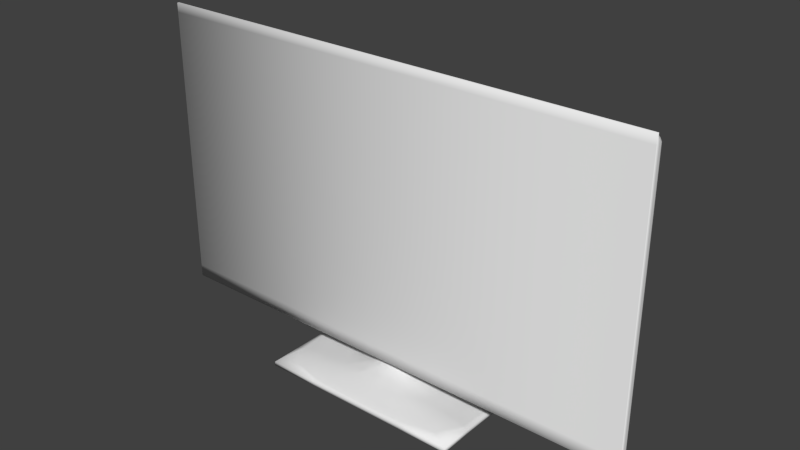 # Source: TV.blend  (saved by Blender 2.66.1; exported with 4.5.12 LTS)
import bpy
from mathutils import Matrix  # noqa: F401  (used for matrix-valued properties, if any)

bpy.ops.wm.read_factory_settings(use_empty=True)
scene = bpy.context.scene
scene.name = 'Scene'

# ---- collections
col_collection_1 = bpy.data.collections.new('Collection 1'); scene.collection.children.link(col_collection_1)

# ---- materials (node trees are filled in below, after node groups)
mat_clearglass = bpy.data.materials.new('ClearGlass')
mat_blackplastic = bpy.data.materials.new('BlackPlastic')
mat_glossyblack = bpy.data.materials.new('GlossyBlack')

# ---- material node trees

# ---- world
world_world = bpy.data.worlds.new('World'); scene.world = world_world
world_world.color = (0.05088, 0.05088, 0.05088)
world_world.use_sun_shadow = False
world_world.sun_shadow_jitter_overblur = 0.0
world_world.cycles.sampling_method = 'MANUAL'
world_world.cycles.sample_map_resolution = 256

# ---- meshes
me_tv_001 = bpy.data.meshes.new('TV.001')
me_tv_001.from_pydata([(121.9, -1.822, 71.85), (121.9, -1.822, 0.3647), (61.0, -1.822, 0.3647), (121.9, -1.822, 3.424), (112.9, -1.822, 0.3647), (121.9, -1.822, 65.89), (121.9, -1.822, 61.69), (53.04, -1.822, 0.3647), (61.0, -1.822, 3.424), (61.0, -1.822, 65.89), (61.0, -1.822, 9.673), (61.0, -1.822, 69.66), (121.9, -1.822, 69.66), (118.4, -1.822, 0.3647), (121.9, -1.822, 9.673), (121.9, -1.822, 4.533), (0.07256, -1.822, 71.85), (0.07256, -1.822, 0.3647), (0.07256, -1.822, 3.424), (9.077, -1.822, 0.3647), (0.07256, -1.822, 65.89), (0.07256, -1.822, 61.69), (68.97, -1.822, 0.3647), (61.0, -1.822, 71.85), (0.07256, -1.822, 69.66), (3.575, -1.822, 0.3647), (61.0, -1.822, 61.69), (0.07256, -1.822, 9.673), (0.07256, -1.822, 4.533), (61.0, -1.822, 4.533), (121.9, -1.822, 71.85), (121.9, -1.822, 0.3647), (121.9, -1.822, 3.424), (112.9, -1.822, 0.3647), (121.9, -1.822, 65.89), (121.9, -1.822, 61.69), (53.04, -1.822, 0.3647), (121.9, -1.822, 69.66), (118.4, -1.822, 0.3647), (121.9, -1.822, 9.673), (121.9, -1.822, 4.533), (0.07256, -1.822, 71.85), (0.07256, -1.822, 0.3647), (0.07256, -1.822, 3.424), (9.077, -1.822, 0.3647), (0.07256, -1.822, 65.89), (0.07256, -1.822, 61.69), (68.97, -1.822, 0.3647), (61.0, -1.822, 71.85), (0.07256, -1.822, 69.66), (3.575, -1.822, 0.3647), (0.07256, -1.822, 9.673), (0.07256, -1.822, 4.533), (121.9, -2.322, 71.85), (121.9, -2.322, 0.3647), (61.0, -2.322, 0.3647), (121.9, -2.322, 3.424), (112.9, -2.322, 0.3647), (121.9, -2.322, 65.89), (121.9, -2.322, 61.69), (53.04, -2.322, 0.3647), (61.0, -2.322, 3.424), (61.0, -2.322, 65.89), (61.0, -2.322, 9.673), (61.0, -2.322, 69.66), (121.9, -2.322, 69.66), (118.4, -2.322, 0.3647), (121.9, -2.322, 9.673), (121.9, -2.322, 4.533), (0.07256, -2.322, 71.85), (0.07256, -2.322, 0.3647), (0.07256, -2.322, 3.424), (9.077, -2.322, 0.3647), (0.07256, -2.322, 65.89), (0.07256, -2.322, 61.69), (68.97, -2.322, 0.3647), (61.0, -2.322, 71.85), (0.07256, -2.322, 69.66), (3.575, -2.322, 0.3647), (61.0, -2.322, 61.69), (0.07256, -2.322, 9.673), (0.07256, -2.322, 4.533), (61.0, -2.322, 4.533)], [], [(11, 23, 0, 12), (5, 6, 26, 9), (10, 26, 6, 14), (1, 2, 8, 3), (13, 4, 2), (8, 29, 15, 3), (29, 10, 14, 15), (9, 11, 12, 5), (1, 13, 2), (11, 24, 16, 23), (20, 9, 26, 21), (10, 27, 21, 26), (17, 18, 8, 2), (25, 2, 19), (8, 18, 28, 29), (29, 28, 27, 10), (9, 20, 24, 11), (17, 2, 25), (2, 4, 22), (2, 22, 7), (2, 7, 19), (47, 33, 57, 75), (39, 35, 59, 67), (48, 41, 69, 76), (32, 40, 68, 56), (46, 51, 80, 74), (52, 43, 71, 81), (31, 32, 56, 54), (33, 38, 66, 57), (43, 42, 70, 71), (50, 44, 72, 78), (30, 48, 76, 53), (34, 37, 65, 58), (41, 49, 77, 69), (49, 45, 73, 77), (44, 36, 60, 72), (37, 30, 53, 65), (40, 39, 67, 68), (45, 46, 74, 73), (51, 52, 81, 80), (36, 47, 75, 60), (35, 34, 58, 59), (21, 27, 51, 46), (3, 15, 40, 32), (23, 16, 41, 48), (14, 6, 35, 39), (22, 4, 33, 47), (17, 25, 50, 42), (13, 1, 31, 38), (6, 5, 34, 35), (7, 22, 47, 36), (27, 28, 52, 51), (20, 21, 46, 45), (15, 14, 39, 40), (12, 0, 30, 37), (19, 7, 36, 44), (24, 20, 45, 49), (16, 24, 49, 41), (5, 12, 37, 34), (0, 23, 48, 30), (25, 19, 44, 50), (18, 17, 42, 43), (4, 13, 38, 33), (1, 3, 32, 31), (28, 18, 43, 52), (64, 65, 53, 76), (58, 62, 79, 59), (63, 67, 59, 79), (54, 56, 61, 55), (66, 55, 57), (61, 56, 68, 82), (82, 68, 67, 63), (62, 58, 65, 64), (54, 55, 66), (64, 76, 69, 77), (73, 74, 79, 62), (63, 79, 74, 80), (70, 55, 61, 71), (78, 72, 55), (61, 82, 81, 71), (82, 63, 80, 81), (62, 64, 77, 73), (70, 78, 55), (55, 75, 57), (55, 60, 75), (55, 72, 60), (42, 50, 78, 70), (38, 31, 54, 66)])
me_tv_001.polygons.foreach_set('use_smooth', [True] * 88)
_k = {(5, 6): 0.92549, (0, 12): 0.92549, (1, 3): 0.92549, (6, 14): 0.92549, (14, 15): 0.92549, (5, 12): 0.92549, (3, 15): 0.92549, (20, 21): 0.91373, (16, 24): 0.91373, (17, 18): 0.91373, (21, 27): 0.91373, (27, 28): 0.91373, (20, 24): 0.91373, (18, 28): 0.91373, (0, 23): 1.0, (16, 23): 1.0, (34, 35): 0.92549, (30, 37): 0.92549, (31, 32): 0.92549, (35, 39): 0.92549, (39, 40): 0.92549, (34, 37): 0.92549, (32, 40): 0.92549, (45, 46): 0.91373, (41, 49): 0.91373, (42, 43): 0.91373, (46, 51): 0.91373, (51, 52): 0.91373, (45, 49): 0.91373, (43, 52): 0.91373, (30, 48): 1.0, (41, 48): 1.0, (58, 59): 0.92549, (53, 65): 0.92549, (54, 56): 0.92549, (59, 67): 0.92549, (67, 68): 0.92549, (58, 65): 0.92549, (56, 68): 0.92549, (73, 74): 0.91373, (69, 77): 0.91373, (70, 71): 0.91373, (74, 80): 0.91373, (80, 81): 0.91373, (73, 77): 0.91373, (71, 81): 0.91373, (53, 76): 1.0, (69, 76): 1.0}
me_tv_001.attributes.new('crease_edge', 'FLOAT', 'EDGE').data.foreach_set('value', [_k.get((min(e.vertices), max(e.vertices)), 0.0) for e in me_tv_001.edges])
me_tv_001.materials.append(mat_clearglass)
me_tv_001.use_remesh_preserve_volume = False
me_tv_001.use_remesh_preserve_attributes = False
me_tv_001.use_mirror_vertex_groups = False
me_tv_001.update()
me_tv = bpy.data.meshes.new('TV')
me_tv.from_pydata([(121.9, -0.0589, 65.89), (121.9, -0.0589, 70.25), (121.9, -1.822, 71.85), (121.9, -0.6766, 1.344), (121.9, -0.6766, 70.78), (121.9, -1.822, 0.3647), (121.9, -0.04961, 2.171), (121.9, -0.0589, 3.424), (121.9, -0.0589, 61.69), (61.0, -1.822, 0.3647), (112.9, -0.0589, 2.171), (112.9, -0.6766, 1.344), (112.9, -0.6766, 70.78), (112.9, -0.0589, 70.25), (112.9, 2.216, 61.69), (112.9, 2.216, 3.424), (112.9, -0.0589, 65.89), (121.9, -1.822, 3.424), (112.9, -1.822, 71.85), (112.9, -1.822, 0.3647), (121.9, -1.822, 65.89), (121.9, -1.822, 61.69), (68.97, -0.6766, 1.344), (53.04, -0.0589, 70.25), (68.97, 2.216, 2.183), (68.97, -0.0589, 65.89), (53.04, -1.822, 0.3647), (121.9, -0.6766, 65.89), (121.9, -0.6766, 61.69), (121.9, -0.6766, 3.424), (61.0, -1.822, 3.424), (61.0, -1.822, 65.89), (118.4, 1.167, 9.673), (61.0, -1.822, 9.673), (112.9, 2.216, 9.673), (68.97, -0.04961, 2.183), (68.97, 2.216, 61.69), (118.4, -0.0589, 68.65), (61.0, -1.822, 69.66), (53.04, -0.0589, 68.65), (112.9, -0.0589, 68.65), (121.9, -0.6766, 68.99), (121.9, -1.822, 69.66), (121.9, -0.0589, 68.65), (118.4, 1.167, 3.424), (118.4, -0.0589, 65.89), (118.4, -0.05426, 2.171), (118.4, 1.167, 61.69), (118.4, -0.6766, 1.344), (118.4, -1.822, 0.3647), (118.4, -0.6766, 70.78), (118.4, -0.0589, 70.25), (118.4, -1.822, 71.85), (121.9, -1.822, 9.673), (121.9, -0.0589, 9.673), (118.4, 1.167, 4.533), (121.9, -0.6766, 4.533), (68.97, 2.216, 4.533), (121.9, -1.822, 4.533), (121.9, -0.6766, 9.673), (121.9, -0.0589, 4.533), (112.9, 2.216, 4.533), (53.04, 8.666, 2.183), (0.07256, -0.0589, 65.89), (0.07256, -0.0589, 70.25), (0.07256, -1.822, 71.85), (0.07256, -0.6766, 1.344), (0.07256, -0.6766, 70.78), (0.07256, -1.822, 0.3647), (0.07256, -0.04961, 2.171), (0.07256, -0.0589, 3.424), (0.07256, -0.0589, 61.69), (9.077, -0.0589, 2.171), (9.077, -0.6766, 1.344), (9.077, -0.6766, 70.78), (9.077, -0.0589, 70.25), (9.077, 2.216, 61.69), (9.077, 2.216, 3.424), (9.077, -0.0589, 65.89), (0.07256, -1.822, 3.424), (9.077, -1.822, 71.85), (9.077, -1.822, 0.3647), (0.07256, -1.822, 65.89), (0.07256, -1.822, 61.69), (53.04, -0.6766, 1.344), (68.97, -0.0589, 70.25), (53.04, 2.216, 2.183), (53.04, -0.0589, 65.89), (53.04, -1.822, 71.85), (68.97, -1.822, 71.85), (68.97, -1.822, 0.3647), (0.07256, -0.6766, 65.89), (0.07256, -0.6766, 61.69), (0.07256, -0.6766, 3.424), (61.0, -1.822, 71.85), (3.575, 1.167, 9.673), (53.04, 2.216, 9.673), (9.077, 2.216, 9.673), (53.04, -0.04961, 2.183), (53.04, -0.6766, 70.78), (68.97, -0.6766, 70.78), (53.04, 2.216, 61.69), (3.575, -0.0589, 68.65), (68.97, -0.0589, 68.65), (9.077, -0.0589, 68.65), (0.07256, -0.6766, 68.99), (0.07256, -1.822, 69.66), (0.07256, -0.0589, 68.65), (3.575, 1.167, 3.424), (3.575, -0.0589, 65.89), (3.575, -0.05426, 2.171), (3.575, 1.167, 61.69), (3.575, -0.6766, 1.344), (3.575, -1.822, 0.3647), (3.575, -0.6766, 70.78), (3.575, -0.0589, 70.25), (3.575, -1.822, 71.85), (61.0, -1.822, 61.69), (0.07256, -1.822, 9.673), (0.07256, -0.0589, 9.673), (3.575, 1.167, 4.533), (0.07256, -0.6766, 4.533), (53.04, 2.216, 4.533), (0.07256, -1.822, 4.533), (0.07256, -0.6766, 9.673), (0.07256, -0.0589, 4.533), (9.077, 2.216, 4.533), (61.0, -1.822, 4.533), (68.97, 2.216, 9.673), (68.97, 8.666, 2.183), (53.04, 8.666, 4.533), (68.97, 8.666, 4.533), (60.89, 6.901, 2.962), (58.84, 6.049, 2.962), (57.98, 3.994, 2.962), (58.84, 1.939, 2.962), (60.89, 1.088, 2.962), (62.95, 1.939, 2.962), (63.8, 3.994, 2.962), (62.95, 6.049, 2.962), (60.89, 6.901, -4.976), (58.84, 6.049, -4.976), (57.98, 3.994, -4.976), (58.84, 1.939, -4.976), (60.89, 1.088, -4.976), (62.95, 1.939, -4.976), (63.8, 3.994, -4.976), (62.95, 6.049, -4.976), (60.89, 19.63, -6.129), (35.61, 19.63, -6.129), (35.61, 3.994, -6.129), (35.61, -11.65, -6.129), (60.89, -11.65, -6.129), (86.17, -11.65, -6.129), (86.17, 3.994, -6.129), (86.17, 19.63, -6.129), (60.89, 19.63, -7.199), (35.61, 19.63, -7.199), (35.61, 3.994, -7.199), (35.61, -11.65, -7.199), (60.89, -11.65, -7.199), (86.17, -11.65, -7.199), (86.17, 3.994, -7.199), (86.17, 19.63, -7.199), (60.89, 3.994, -7.199), (60.89, -10.98, -5.668), (36.82, -10.93, -5.668), (84.96, 18.92, -5.668), (85.0, 3.994, -5.668), (36.78, 3.994, -5.668), (84.96, -10.93, -5.668), (36.82, 18.92, -5.668), (60.89, 18.97, -5.668)], [], [(42, 41, 4, 2), (46, 44, 7, 6), (32, 47, 8, 54), (45, 47, 14, 16), (27, 20, 21, 28), (3, 6, 7, 29), (27, 28, 8, 0), (41, 27, 0, 43), (59, 54, 8, 28), (58, 17, 29, 56), (29, 17, 5, 3), (48, 46, 6, 3), (48, 49, 19, 11), (50, 4, 1, 51), (37, 43, 0, 45), (52, 2, 4, 50), (29, 7, 60, 56), (44, 55, 60, 7), (53, 58, 56, 59), (55, 32, 54, 60), (56, 60, 54, 59), (61, 34, 32, 55), (15, 61, 55, 44), (11, 22, 35, 10), (14, 36, 25, 16), (10, 35, 24, 15), (15, 24, 57, 61), (13, 51, 37, 40), (51, 1, 43, 37), (4, 41, 43, 1), (20, 27, 41, 42), (10, 15, 44, 46), (34, 14, 47, 32), (0, 8, 47, 45), (11, 10, 46, 48), (3, 5, 49, 48), (12, 50, 51, 13), (40, 37, 45, 16), (18, 52, 50, 12), (21, 53, 59, 28), (106, 65, 67, 105), (110, 69, 70, 108), (95, 119, 71, 111), (109, 78, 76, 111), (91, 92, 83, 82), (66, 93, 70, 69), (91, 63, 71, 92), (105, 107, 63, 91), (124, 92, 71, 119), (123, 121, 93, 79), (93, 66, 68, 79), (112, 66, 69, 110), (112, 73, 81, 113), (114, 115, 64, 67), (102, 109, 63, 107), (116, 114, 67, 65), (126, 97, 96, 122), (93, 121, 125, 70), (108, 70, 125, 120), (118, 124, 121, 123), (120, 125, 119, 95), (121, 124, 119, 125), (126, 120, 95, 97), (77, 108, 120, 126), (73, 72, 98, 84), (97, 76, 101, 96), (76, 78, 87, 101), (74, 80, 88, 99), (99, 88, 89, 100), (72, 77, 86, 98), (77, 126, 122, 86), (75, 104, 102, 115), (115, 102, 107, 64), (67, 64, 107, 105), (82, 106, 105, 91), (72, 110, 108, 77), (97, 95, 111, 76), (63, 109, 111, 71), (73, 112, 110, 72), (66, 112, 113, 68), (74, 75, 115, 114), (104, 78, 109, 102), (80, 74, 114, 116), (83, 92, 124, 118), (122, 96, 130), (130, 96, 128, 131), (61, 57, 128, 34), (22, 84, 98, 35), (13, 85, 100, 12), (85, 23, 99, 100), (34, 128, 36, 14), (40, 103, 85, 13), (103, 39, 23, 85), (36, 101, 87, 25), (12, 100, 89, 18), (19, 90, 22, 11), (90, 26, 84, 22), (35, 98, 86, 24), (25, 87, 39, 103), (16, 25, 103, 40), (129, 62, 130, 131), (122, 130, 62, 86), (86, 62, 129, 24), (24, 129, 131, 57), (57, 131, 128), (128, 96, 101, 36), (75, 74, 99, 23), (104, 75, 23, 39), (81, 73, 84, 26), (78, 104, 39, 87), (133, 141, 142, 134), (136, 144, 145, 137), (139, 147, 140, 132), (132, 140, 141, 133), (135, 143, 144, 136), (138, 146, 147, 139), (134, 142, 143, 135), (137, 145, 146, 138), (166, 151, 152, 165), (168, 154, 155, 167), (169, 150, 151, 166), (170, 153, 154, 168), (171, 149, 150, 169), (165, 152, 153, 170), (167, 155, 148, 172), (172, 148, 149, 171), (152, 160, 161, 153), (155, 163, 156, 148), (148, 156, 157, 149), (151, 159, 160, 152), (154, 162, 163, 155), (150, 158, 159, 151), (153, 161, 162, 154), (149, 157, 158, 150), (159, 164, 160), (162, 164, 163), (158, 164, 159), (161, 164, 162), (157, 164, 158), (160, 164, 161), (163, 164, 156), (156, 164, 157), (143, 166, 165, 144), (146, 168, 167, 147), (142, 169, 166, 143), (145, 170, 168, 146), (141, 171, 169, 142), (144, 165, 170, 145), (147, 167, 172, 140), (140, 172, 171, 141), (38, 42, 2, 94), (20, 31, 117, 21), (33, 53, 21, 117), (5, 17, 30, 9), (49, 9, 19), (30, 17, 58, 127), (127, 58, 53, 33), (31, 20, 42, 38), (5, 9, 49), (38, 94, 65, 106), (82, 83, 117, 31), (33, 117, 83, 118), (68, 9, 30, 79), (113, 81, 9), (30, 127, 123, 79), (127, 33, 118, 123), (31, 38, 106, 82), (68, 113, 9), (9, 90, 19), (9, 26, 90), (9, 81, 26)])
me_tv.polygons.foreach_set('use_smooth', [True] * 171)
me_tv.polygons.foreach_set('material_index', [0, 0, 0, 0, 0, 0, 0, 0, 0, 0, 0, 0, 0, 0, 0, 0, 0, 0, 0, 0, 0, 0, 0, 0, 0, 0, 0, 0, 0, 0, 0, 0, 0, 0, 0, 0, 0, 0, 0, 0, 0, 0, 0, 0, 0, 0, 0, 0, 0, 0, 0, 0, 0, 0, 0, 0, 0, 0, 0, 0, 0, 0, 0, 0, 0, 0, 0, 0, 0, 0, 0, 0, 0, 0, 0, 0, 0, 0, 0, 0, 0, 0, 0, 0, 0, 0, 0, 0, 0, 0, 0, 0, 0, 0, 0, 0, 0, 0, 0, 0, 0, 0, 0, 0, 0, 0, 0, 0, 0, 0, 1, 1, 1, 1, 1, 1, 1, 1, 1, 1, 1, 1, 1, 1, 1, 1, 1, 1, 1, 1, 1, 1, 1, 1, 2, 2, 2, 2, 2, 2, 2, 2, 1, 1, 1, 1, 1, 1, 1, 1, 2, 2, 2, 2, 2, 2, 2, 2, 2, 2, 2, 2, 2, 2, 2, 2, 2, 2, 2, 2, 2])
_k = {(1, 4): 0.92549, (0, 43): 0.92549, (0, 8): 0.92549, (20, 21): 1.0, (2, 42): 1.0, (6, 7): 0.92549, (3, 6): 0.92549, (8, 54): 0.92549, (5, 9): 1.0, (5, 17): 1.0, (4, 41): 0.92549, (21, 28): 0.92549, (2, 4): 0.92549, (20, 27): 0.92549, (21, 53): 1.0, (3, 29): 0.92549, (27, 28): 0.92549, (28, 59): 0.92549, (7, 29): 0.92549, (0, 27): 0.92549, (8, 28): 0.92549, (17, 29): 0.92549, (3, 5): 0.92549, (5, 49): 1.0, (2, 52): 1.0, (53, 58): 1.0, (54, 60): 0.92549, (53, 59): 0.92549, (41, 43): 0.92549, (41, 42): 0.92549, (27, 41): 0.92549, (20, 42): 1.0, (1, 43): 0.92549, (19, 49): 1.0, (18, 52): 1.0, (29, 56): 0.92549, (54, 59): 0.92549, (17, 58): 1.0, (7, 60): 0.92549, (56, 59): 0.92549, (33, 53): 1.0, (56, 60): 0.92549, (56, 58): 0.92549, (64, 67): 0.91373, (63, 107): 0.91373, (63, 71): 0.91373, (82, 83): 1.0, (65, 106): 1.0, (69, 70): 0.91373, (66, 69): 0.91373, (71, 119): 0.91373, (68, 79): 1.0, (67, 105): 0.91373, (83, 92): 0.91373, (65, 67): 0.91373, (82, 91): 0.91373, (83, 118): 1.0, (80, 88): 1.0, (88, 89): 1.0, (66, 93): 0.91373, (91, 92): 0.91373, (92, 124): 0.91373, (70, 93): 0.91373, (63, 91): 0.91373, (71, 92): 0.91373, (79, 93): 0.91373, (66, 68): 0.91373, (68, 113): 1.0, (65, 116): 1.0, (118, 123): 1.0, (119, 125): 0.91373, (118, 124): 0.91373, (105, 107): 0.91373, (105, 106): 0.91373, (91, 105): 0.91373, (82, 106): 1.0, (64, 107): 0.91373, (81, 113): 1.0, (80, 116): 1.0, (93, 121): 0.91373, (119, 124): 0.91373, (79, 123): 1.0, (70, 125): 0.91373, (121, 124): 0.91373, (121, 125): 0.91373, (121, 123): 0.91373, (129, 131): 0.55294, (130, 131): 0.55294, (18, 89): 1.0, (19, 90): 1.0, (24, 86): 0.66275, (26, 90): 1.0, (62, 129): 1.0, (62, 130): 0.55294, (62, 86): 0.66275, (24, 129): 0.66275, (26, 81): 1.0, (148, 149): 1.0, (149, 150): 1.0, (150, 151): 1.0, (151, 152): 1.0, (152, 153): 1.0, (153, 154): 1.0, (154, 155): 1.0, (148, 155): 1.0, (156, 157): 1.0, (157, 158): 1.0, (158, 159): 1.0, (159, 160): 1.0, (160, 161): 1.0, (161, 162): 1.0, (162, 163): 1.0, (156, 163): 1.0, (153, 161): 1.0, (152, 160): 1.0, (148, 156): 1.0, (155, 163): 1.0, (149, 157): 1.0, (151, 159): 1.0, (154, 162): 1.0, (150, 158): 1.0, (156, 164): 1.0, (160, 164): 1.0, (159, 164): 1.0, (163, 164): 1.0, (162, 164): 1.0, (158, 164): 1.0, (161, 164): 1.0, (157, 164): 1.0, (31, 117): 1.0, (33, 117): 1.0, (9, 30): 1.0, (38, 94): 1.0, (20, 31): 1.0, (2, 94): 1.0, (21, 117): 1.0, (17, 30): 1.0, (9, 19): 1.0, (33, 127): 1.0, (38, 42): 1.0, (31, 38): 1.0, (30, 127): 1.0, (9, 49): 1.0, (58, 127): 1.0, (9, 68): 1.0, (31, 82): 1.0, (65, 94): 1.0, (83, 117): 1.0, (30, 79): 1.0, (9, 81): 1.0, (38, 106): 1.0, (9, 113): 1.0, (33, 118): 1.0, (123, 127): 1.0, (9, 90): 1.0, (9, 26): 1.0}
me_tv.attributes.new('crease_edge', 'FLOAT', 'EDGE').data.foreach_set('value', [_k.get((min(e.vertices), max(e.vertices)), 0.0) for e in me_tv.edges])
me_tv.materials.append(mat_blackplastic)
me_tv.materials.append(mat_clearglass)
me_tv.materials.append(mat_glossyblack)
me_tv.use_remesh_preserve_volume = False
me_tv.use_remesh_preserve_attributes = False
me_tv.use_mirror_vertex_groups = False
me_tv.update()

# ---- objects
ob_tv_001 = bpy.data.objects.new('TV.001', me_tv_001)
ob_tv = bpy.data.objects.new('TV', me_tv)

# ---- transforms, parenting, visibility, modifiers, constraints
ob_tv_001.location = (0.0, 0.0, 0.0)
ob_tv_001.scale = (0.01, 0.01, 0.01)
ob_tv_001.lineart.crease_threshold = 0.0
_vg = ob_tv_001.vertex_groups.new(name='Stand')
_vg = ob_tv_001.vertex_groups.new(name='StandBase')
_vg = ob_tv_001.vertex_groups.new(name='Back')
_vg = ob_tv_001.vertex_groups.new(name='Front')
ob_tv.location = (0.0, 0.0, 0.0)
ob_tv.scale = (0.01, 0.01, 0.01)
ob_tv.lineart.crease_threshold = 0.0
_vg = ob_tv.vertex_groups.new(name='Stand')
_vg = ob_tv.vertex_groups.new(name='StandBase')
_vg = ob_tv.vertex_groups.new(name='Back')
_vg = ob_tv.vertex_groups.new(name='Front')
_m = ob_tv.modifiers.new('Subsurf', 'SUBSURF')
_m.uv_smooth = 'PRESERVE_CORNERS'
_m.quality = 1
_m.render_levels = 1
_m.show_only_control_edges = False

# ---- collection membership
col_collection_1.objects.link(ob_tv_001)
col_collection_1.objects.link(ob_tv)

# ---- scene / render settings (as saved in the file)
scene.frame_start = 1; scene.frame_end = 250; scene.frame_set(1)
scene.render.engine = 'CYCLES'
scene.render.image_settings.color_mode = 'RGB'
scene.render.image_settings.compression = 90
scene.render.resolution_percentage = 50
scene.render.dither_intensity = 0.0
scene.render.bake_margin = 2
scene.cycles.use_denoising = False
scene.cycles.samples = 10
scene.cycles.sampling_pattern = 'TABULATED_SOBOL'
scene.cycles.light_sampling_threshold = 0.0
scene.cycles.use_adaptive_sampling = False
scene.cycles.use_light_tree = False
scene.cycles.blur_glossy = 0.0
scene.cycles.volume_bounces = 1
scene.cycles.pixel_filter_type = 'GAUSSIAN'
scene.cycles.sample_clamp_indirect = 0.0
scene.view_settings.view_transform = 'Standard'
bpy.context.view_layer.update()

# ---- added for rendering (the .blend has no active camera and no usable light): camera, sun
cam_auto = bpy.data.cameras.new('AutoCamera')
cam_auto.lens = 50.0
cam_auto.sensor_width = 36.0
cam_auto.clip_end = 1000.0
ob_auto_camera = bpy.data.objects.new('AutoCamera', cam_auto)
scene.collection.objects.link(ob_auto_camera)
ob_auto_camera.location = (1.98477, -1.60974, 1.42302)
ob_auto_camera.rotation_euler = (1.09748, -7.21219e-08, 0.694738)
scene.camera = ob_auto_camera
light_auto_sun = bpy.data.lights.new('AutoSun', 'SUN')
light_auto_sun.energy = 3.0
light_auto_sun.angle = 0.0523599
ob_auto_sun = bpy.data.objects.new('AutoSun', light_auto_sun)
scene.collection.objects.link(ob_auto_sun)
ob_auto_sun.rotation_euler = (0.872665, 0.174533, 0.523599)
bpy.context.view_layer.update()
